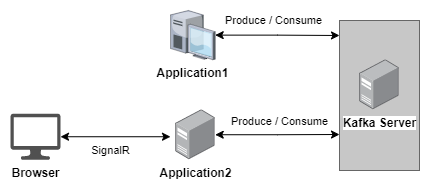

The diagram above was exported from draw.io. Its source (the exported page's mxGraphModel, read from the mxfile embedded in the PNG):
<mxGraphModel dx="600" dy="314" grid="1" gridSize="10" guides="1" tooltips="1" connect="1" arrows="1" fold="1" page="1" pageScale="1" pageWidth="827" pageHeight="1169" math="0" shadow="0">
  <root>
    <mxCell id="0" />
    <mxCell id="1" parent="0" />
    <mxCell id="lpEquFhngoE0TADknSj--3" value="" style="rounded=0;whiteSpace=wrap;html=1;fillColor=#C7C7C7;strokeColor=#666666;fontColor=#333333;" vertex="1" parent="1">
      <mxGeometry x="560" y="100" width="80" height="150" as="geometry" />
    </mxCell>
    <mxCell id="lpEquFhngoE0TADknSj--1" value="Kafka Server" style="image;points=[];aspect=fixed;html=1;align=center;shadow=0;dashed=0;image=img/lib/allied_telesis/computer_and_terminals/Server_Desktop.svg;fontStyle=1" vertex="1" parent="1">
      <mxGeometry x="580.28" y="139.24" width="39.44" height="50" as="geometry" />
    </mxCell>
    <mxCell id="lpEquFhngoE0TADknSj--11" style="edgeStyle=orthogonalEdgeStyle;rounded=0;orthogonalLoop=1;jettySize=auto;html=1;startArrow=classic;startFill=1;" edge="1" parent="1" source="lpEquFhngoE0TADknSj--5">
      <mxGeometry relative="1" as="geometry">
        <mxPoint x="560" y="214" as="targetPoint" />
      </mxGeometry>
    </mxCell>
    <mxCell id="lpEquFhngoE0TADknSj--24" value="Produce / Consume" style="edgeLabel;html=1;align=center;verticalAlign=middle;resizable=0;points=[];" vertex="1" connectable="0" parent="lpEquFhngoE0TADknSj--11">
      <mxGeometry x="-0.3034" y="1" relative="1" as="geometry">
        <mxPoint x="21" y="-13" as="offset" />
      </mxGeometry>
    </mxCell>
    <mxCell id="lpEquFhngoE0TADknSj--5" value="&lt;b style=&quot;border-color: var(--border-color);&quot;&gt;Application2&lt;/b&gt;" style="image;points=[];aspect=fixed;html=1;align=center;shadow=0;dashed=0;image=img/lib/allied_telesis/computer_and_terminals/Server_Desktop.svg;fontStyle=1" vertex="1" parent="1">
      <mxGeometry x="396.28" y="189.24" width="39.44" height="50" as="geometry" />
    </mxCell>
    <mxCell id="lpEquFhngoE0TADknSj--10" style="edgeStyle=orthogonalEdgeStyle;rounded=0;orthogonalLoop=1;jettySize=auto;html=1;startArrow=classic;startFill=1;" edge="1" parent="1" source="lpEquFhngoE0TADknSj--6">
      <mxGeometry relative="1" as="geometry">
        <mxPoint x="560" y="115" as="targetPoint" />
      </mxGeometry>
    </mxCell>
    <mxCell id="lpEquFhngoE0TADknSj--23" value="Produce / Consume" style="edgeLabel;html=1;align=center;verticalAlign=middle;resizable=0;points=[];" vertex="1" connectable="0" parent="lpEquFhngoE0TADknSj--10">
      <mxGeometry x="-0.2783" y="1" relative="1" as="geometry">
        <mxPoint x="13" y="-14" as="offset" />
      </mxGeometry>
    </mxCell>
    <mxCell id="lpEquFhngoE0TADknSj--6" value="&lt;b&gt;Application1&lt;/b&gt;" style="verticalLabelPosition=bottom;sketch=0;aspect=fixed;html=1;verticalAlign=top;strokeColor=none;align=center;outlineConnect=0;shape=mxgraph.citrix.desktop;" vertex="1" parent="1">
      <mxGeometry x="391" y="90" width="44.72" height="49.24" as="geometry" />
    </mxCell>
    <mxCell id="lpEquFhngoE0TADknSj--13" style="edgeStyle=orthogonalEdgeStyle;rounded=0;orthogonalLoop=1;jettySize=auto;html=1;startArrow=classic;startFill=1;" edge="1" parent="1" source="lpEquFhngoE0TADknSj--12">
      <mxGeometry relative="1" as="geometry">
        <mxPoint x="391" y="216.24" as="targetPoint" />
      </mxGeometry>
    </mxCell>
    <mxCell id="lpEquFhngoE0TADknSj--21" value="SignalR" style="edgeLabel;html=1;align=center;verticalAlign=middle;resizable=0;points=[];" vertex="1" connectable="0" parent="lpEquFhngoE0TADknSj--13">
      <mxGeometry x="-0.2935" y="1" relative="1" as="geometry">
        <mxPoint x="11" y="14" as="offset" />
      </mxGeometry>
    </mxCell>
    <mxCell id="lpEquFhngoE0TADknSj--12" value="&lt;b&gt;Browser&lt;/b&gt;" style="sketch=0;pointerEvents=1;shadow=0;dashed=0;html=1;strokeColor=none;fillColor=#505050;labelPosition=center;verticalLabelPosition=bottom;verticalAlign=top;outlineConnect=0;align=center;shape=mxgraph.office.devices.lcd_monitor;" vertex="1" parent="1">
      <mxGeometry x="231" y="193.24" width="50" height="46" as="geometry" />
    </mxCell>
  </root>
</mxGraphModel>